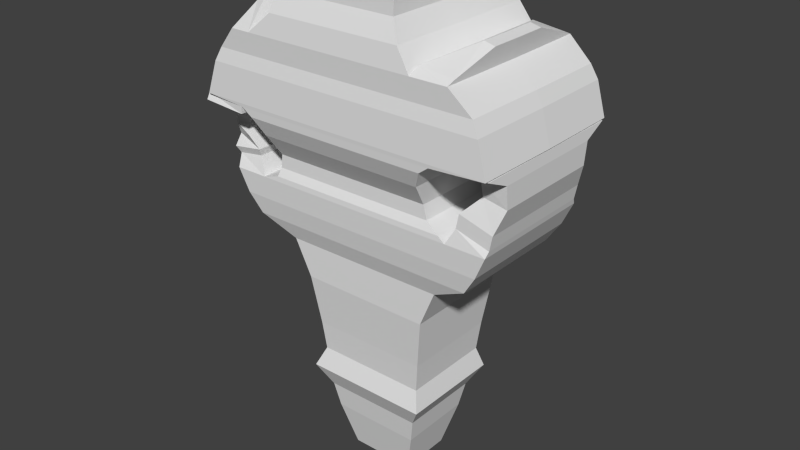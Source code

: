 # Source: skull.blend  (saved by Blender 2.74.0; exported with 4.5.12 LTS)
import bpy
from mathutils import Matrix  # noqa: F401  (used for matrix-valued properties, if any)

bpy.ops.wm.read_factory_settings(use_empty=True)
scene = bpy.context.scene
scene.name = 'Scene'

# ---- collections
col_collection_1 = bpy.data.collections.new('Collection 1'); scene.collection.children.link(col_collection_1)

# ---- world
world_world = bpy.data.worlds.new('World'); scene.world = world_world
world_world.color = (0.05088, 0.05088, 0.05088)
world_world.use_sun_shadow = False
world_world.sun_shadow_jitter_overblur = 0.0
world_world.cycles.sampling_method = 'MANUAL'
world_world.cycles.sample_map_resolution = 256

# ---- meshes
me_cube = bpy.data.meshes.new('Cube')
me_cube.from_pydata([(-1.119, 0.006638, -0.9618), (-1.44, 0.006638, -0.326), (-1.119, 1.0, -0.9618), (-1.44, 1.0, -0.326), (1.289, 0.006638, -0.9727), (1.562, 0.006638, -0.315), (1.289, 1.0, -0.9727), (1.562, 1.0, -0.315), (-2.104, 0.006638, -0.0007364), (-2.104, 1.121, -0.0007364), (2.223, 1.121, 0.01503), (2.223, 0.006638, 0.01503), (-2.338, 0.006638, 0.3505), (-2.338, 1.183, 0.3505), (2.455, 1.183, 0.368), (2.455, 0.006638, 0.368), (-2.528, 0.006638, 0.7627), (-2.528, 1.208, 0.7627), (2.642, 1.208, 0.7816), (2.642, 0.006638, 0.7816), (-0.9954, 0.8939, -1.886), (-0.9954, 0.006638, -1.886), (1.157, 0.8939, -1.896), (1.157, 0.006638, -1.896), (-0.9407, 0.8465, -2.421), (-0.9407, 0.006638, -2.421), (1.097, 0.8465, -2.43), (1.097, 0.006638, -2.43), (-1.119, 0.9629, -2.797), (-1.119, 0.006638, -2.797), (1.199, 0.9629, -2.808), (1.199, 0.006638, -2.808), (-0.8797, 0.7625, -3.211), (-0.8797, 0.006638, -3.211), (0.9559, 0.7625, -3.22), (0.9559, 0.006638, -3.22), (-0.7903, 0.6865, -3.674), (-0.7903, 0.006638, -3.674), (0.8623, 0.6865, -3.681), (0.8623, 0.006638, -3.681), (-0.5636, 0.495, -4.501), (-0.5636, 0.006638, -4.501), (0.6281, 0.495, -4.507), (0.6281, 0.006638, -4.507), (-0.3284, 0.2989, -4.69), (-0.3284, 0.006638, -4.69), (0.3912, 0.2989, -4.693), (0.3912, 0.006638, -4.693), (0.04032, 0.2989, -4.692), (0.03214, 0.006638, -4.692), (0.3572, 0.006638, -4.728), (0.3572, 0.242, -4.728), (0.06656, 0.006638, -4.727), (0.07318, 0.242, -4.727), (-0.2964, 0.2459, -4.749), (-0.2964, 0.006638, -4.749), (0.007008, 0.2459, -4.75), (0.0002791, 0.006638, -4.75), (1.9, 1.208, 0.7789), (1.912, 0.006638, 0.7789), (2.061, 1.147, 1.067), (2.669, 1.147, 0.893), (2.669, 0.006638, 0.893), (2.071, 0.006638, 1.064), (2.112, 1.147, 1.327), (2.72, 1.147, 1.153), (2.72, 0.006638, 1.153), (2.121, 0.006638, 1.324), (2.435, 1.021, 1.651), (2.867, 1.021, 1.568), (2.867, 0.006638, 1.568), (2.442, 0.006638, 1.65), (2.415, 1.068, 1.953), (2.874, 1.068, 1.971), (2.874, 0.006638, 1.971), (2.422, 0.006638, 1.953), (-1.958, 0.006638, 2.105), (1.864, 0.006638, 2.119), (1.852, 1.561, 2.119), (-1.946, 1.561, 2.105), (1.911, 0.006638, 2.127), (2.858, 0.006638, 2.163), (2.858, 1.501, 2.163), (1.896, 1.501, 2.126), (-1.925, 0.006638, 0.7649), (-1.913, 1.208, 0.765), (-2.581, 0.006638, 0.984), (-2.581, 1.084, 0.984), (-2.095, 0.006638, 1.058), (-2.086, 1.084, 1.06), (-2.652, 0.006638, 1.102), (-2.652, 1.139, 1.102), (-2.081, 0.006638, 1.189), (-2.069, 1.139, 1.191), (-2.711, 0.006638, 1.267), (-2.711, 0.946, 1.267), (-2.289, 0.006638, 1.403), (-2.28, 1.165, 1.405), (-2.747, 0.006638, 1.451), (-2.747, 0.9801, 1.451), (-2.411, 0.006638, 1.521), (-2.404, 0.9801, 1.523), (-2.758, 0.006638, 1.693), (-2.758, 0.9801, 1.693), (-2.416, 0.006638, 1.67), (-2.409, 0.9801, 1.67), (-2.779, 0.006638, 1.861), (-2.779, 1.227, 1.861), (-2.35, 0.006638, 1.833), (-2.342, 1.227, 1.832), (-2.792, 0.006638, 2.032), (-2.792, 1.564, 2.032), (-1.989, 0.006638, 1.979), (-1.973, 1.564, 1.978), (-1.598, 1.201, 0.8595), (1.771, 1.201, 0.8718), (1.781, 0.006638, 0.8718), (-1.608, 0.006638, 0.8594), (-1.557, 1.136, 1.006), (1.506, 1.136, 1.018), (1.516, 0.006638, 1.018), (-1.567, 0.006638, 1.006), (-1.531, 1.137, 1.253), (1.443, 1.137, 1.264), (1.452, 0.006638, 1.264), (-1.54, 0.006638, 1.253), (-1.605, 1.408, 1.657), (1.514, 1.408, 1.668), (1.523, 0.006638, 1.668), (-1.614, 0.006638, 1.657), (-1.765, 1.552, 1.972), (1.672, 1.552, 1.985), (1.682, 0.006638, 1.985), (-1.775, 0.006638, 1.972), (-2.784, 0.006638, 2.153), (-2.784, 1.508, 2.153), (-1.981, 0.006638, 2.1), (-1.965, 1.564, 2.099), (-2.744, 0.006638, 2.162), (-2.727, 1.567, 2.163), (2.851, 1.567, 2.183), (2.868, 0.006638, 2.183), (-2.54, 0.006638, 2.758), (-2.523, 1.555, 2.758), (2.691, 1.555, 2.777), (2.707, 0.006638, 2.777), (-2.42, 0.006638, 3.002), (-2.404, 1.511, 3.002), (2.57, 1.511, 3.02), (2.585, 0.006638, 3.02), (-2.097, 0.006638, 3.379), (-2.084, 1.542, 3.38), (2.15, 1.542, 3.395), (2.163, 0.006638, 3.395), (-1.696, 0.006638, 3.381), (-1.722, 1.542, 3.381), (-2.228, 0.006638, 3.651), (-2.222, 0.8392, 3.653), (-2.059, 0.006638, 3.701), (-2.07, 0.8392, 3.697), (1.501, 0.006638, 3.393), (1.484, 1.542, 3.393), (1.554, 1.398, 3.533), (2.165, 1.398, 3.458), (2.177, 0.006638, 3.457), (1.569, 0.006638, 3.531), (2.043, 0.5728, 3.783), (2.237, 0.5728, 3.735), (2.241, 0.006638, 3.734), (2.048, 0.006638, 3.782), (1.242, 0.006638, 3.771), (-1.259, 0.006638, 3.762), (-1.279, 1.496, 3.762), (1.228, 1.496, 3.771), (1.07, 0.006638, 4.116), (-1.21, 0.006638, 4.108), (-1.228, 1.364, 4.108), (1.058, 1.364, 4.116), (1.087, 0.006638, 4.446), (-1.314, 0.006638, 4.437), (-1.333, 1.363, 4.437), (1.074, 1.363, 4.446), (1.207, 0.006638, 4.589), (-1.433, 0.006638, 4.58), (-1.454, 1.36, 4.58), (1.193, 1.36, 4.589), (-0.1274, 1.36, 4.585), (-0.1021, 0.006638, 4.585), (0.1007, 1.338, 4.686), (1.22, 1.338, 4.69), (1.232, 0.006638, 4.69), (0.1222, 0.006638, 4.686), (0.7207, 0.5123, 4.779), (1.149, 0.5123, 4.781), (1.154, 0.006638, 4.781), (0.7289, 0.006638, 4.779), (-0.4815, 0.006638, 4.693), (-1.349, 0.006638, 4.69), (-1.363, 1.029, 4.69), (-0.498, 1.029, 4.693), (-0.6922, 0.006638, 4.752), (-1.246, 0.006638, 4.75), (-1.254, 0.6563, 4.75), (-0.7028, 0.6563, 4.752)], [], [(1, 3, 2, 0), (3, 7, 6, 2), (7, 5, 4, 6), (5, 1, 0, 4), (4, 0, 21, 23), (1, 5, 11, 8), (8, 11, 15, 12), (5, 7, 10, 11), (7, 3, 9, 10), (3, 1, 8, 9), (12, 15, 19, 59, 84, 16), (11, 10, 14, 15), (10, 9, 13, 14), (9, 8, 12, 13), (58, 59, 63, 60), (15, 14, 18, 19), (14, 13, 17, 85, 58, 18), (13, 12, 16, 17), (23, 21, 25, 27), (6, 4, 23, 22), (2, 6, 22, 20), (0, 2, 20, 21), (27, 25, 29, 31), (22, 23, 27, 26), (20, 22, 26, 24), (21, 20, 24, 25), (31, 29, 33, 35), (26, 27, 31, 30), (24, 26, 30, 28), (25, 24, 28, 29), (35, 33, 37, 39), (30, 31, 35, 34), (28, 30, 34, 32), (29, 28, 32, 33), (39, 37, 41, 43), (34, 35, 39, 38), (32, 34, 38, 36), (33, 32, 36, 37), (43, 41, 45, 49, 47), (38, 39, 43, 42), (36, 38, 42, 40), (37, 36, 40, 41), (48, 49, 57, 56), (42, 43, 47, 46), (40, 42, 46, 48, 44), (41, 40, 44, 45), (49, 48, 53, 52), (52, 53, 51, 50), (48, 46, 51, 53), (47, 49, 52, 50), (46, 47, 50, 51), (55, 54, 56, 57), (49, 45, 55, 57), (44, 48, 56, 54), (45, 44, 54, 55), (85, 84, 117, 114), (60, 63, 67, 64), (59, 19, 62, 63), (19, 18, 61, 62), (18, 58, 60, 61), (64, 67, 71, 68), (63, 62, 66, 67), (62, 61, 65, 66), (61, 60, 64, 65), (68, 71, 75, 72), (67, 66, 70, 71), (66, 65, 69, 70), (65, 64, 68, 69), (77, 78, 140, 141), (71, 70, 74, 75), (70, 69, 73, 74), (69, 68, 72, 73), (133, 132, 77, 76), (83, 80, 81, 82), (74, 73, 82, 81), (132, 131, 78, 77), (72, 75, 80, 83), (75, 74, 81, 80), (73, 72, 83, 82), (131, 130, 79, 78), (84, 85, 89, 88), (88, 89, 93, 92), (85, 17, 87, 89), (16, 84, 88, 86), (17, 16, 86, 87), (92, 93, 97, 96), (89, 87, 91, 93), (86, 88, 92, 90), (87, 86, 90, 91), (96, 97, 101, 100), (93, 91, 95, 97), (90, 92, 96, 94), (91, 90, 94, 95), (100, 101, 105, 104), (97, 95, 99, 101), (94, 96, 100, 98), (95, 94, 98, 99), (104, 105, 109, 108), (101, 99, 103, 105), (98, 100, 104, 102), (99, 98, 102, 103), (108, 109, 113, 112), (105, 103, 107, 109), (102, 104, 108, 106), (103, 102, 106, 107), (112, 113, 137, 136), (109, 107, 111, 113), (106, 108, 112, 110), (107, 106, 110, 111), (114, 117, 121, 118), (84, 59, 116, 117), (59, 58, 115, 116), (58, 85, 114, 115), (118, 121, 125, 122), (117, 116, 120, 121), (116, 115, 119, 120), (115, 114, 118, 119), (122, 125, 129, 126), (121, 120, 124, 125), (120, 119, 123, 124), (119, 118, 122, 123), (126, 129, 133, 130), (125, 124, 128, 129), (124, 123, 127, 128), (123, 122, 126, 127), (130, 133, 76, 79), (129, 128, 132, 133), (128, 127, 131, 132), (127, 126, 130, 131), (136, 137, 135, 134), (113, 111, 135, 137), (110, 112, 136, 134), (111, 110, 134, 135), (141, 140, 144, 145), (76, 77, 141, 138), (78, 79, 139, 140), (79, 76, 138, 139), (145, 144, 148, 149), (138, 141, 145, 142), (140, 139, 143, 144), (139, 138, 142, 143), (149, 148, 152, 153), (142, 145, 149, 146), (144, 143, 147, 148), (143, 142, 146, 147), (161, 160, 165, 162), (146, 149, 153, 160, 154, 150), (148, 147, 151, 155, 161, 152), (147, 146, 150, 151), (154, 155, 159, 158), (158, 159, 157, 156), (155, 151, 157, 159), (150, 154, 158, 156), (151, 150, 156, 157), (160, 161, 173, 170), (162, 165, 169, 166), (160, 153, 164, 165), (153, 152, 163, 164), (152, 161, 162, 163), (168, 167, 166, 169), (165, 164, 168, 169), (164, 163, 167, 168), (163, 162, 166, 167), (170, 173, 177, 174), (161, 155, 172, 173), (155, 154, 171, 172), (154, 160, 170, 171), (174, 177, 181, 178), (173, 172, 176, 177), (172, 171, 175, 176), (171, 170, 174, 175), (178, 181, 185, 182), (177, 176, 180, 181), (176, 175, 179, 180), (175, 174, 178, 179), (186, 187, 191, 188), (181, 180, 184, 186, 185), (180, 179, 183, 184), (179, 178, 182, 187, 183), (187, 186, 199, 196), (188, 191, 195, 192), (187, 182, 190, 191), (182, 185, 189, 190), (185, 186, 188, 189), (194, 193, 192, 195), (191, 190, 194, 195), (190, 189, 193, 194), (189, 188, 192, 193), (196, 199, 203, 200), (186, 184, 198, 199), (184, 183, 197, 198), (183, 187, 196, 197), (200, 203, 202, 201), (199, 198, 202, 203), (198, 197, 201, 202), (197, 196, 200, 201)])
_uv = me_cube.uv_layers.new(name='UVMap')
_uv.uv.foreach_set('vector', [0.4973, 0.4659, 0.4973, 0.4659, 0.529, 0.4032, 0.529, 0.4032, 0.4973, 0.4659, 0.7934, 0.467, 0.7665, 0.4021, 0.529, 0.4032, 0.7934, 0.467, 0.7934, 0.467, 0.7665, 0.4021, 0.7665, 0.4021, 0.7934, 0.467, 0.4973, 0.4659, 0.529, 0.4032, 0.7665, 0.4021, 0.7665, 0.4021, 0.529, 0.4032, 0.5412, 0.312, 0.7535, 0.3111, 0.4973, 0.4659, 0.7934, 0.467, 0.8587, 0.4995, 0.4319, 0.498, 0.4319, 0.498, 0.8587, 0.4995, 0.8815, 0.5344, 0.4088, 0.5326, 0.7934, 0.467, 0.7934, 0.467, 0.8587, 0.4995, 0.8587, 0.4995, 0.7934, 0.467, 0.4973, 0.4659, 0.4319, 0.498, 0.8587, 0.4995, 0.4973, 0.4659, 0.4973, 0.4659, 0.4319, 0.498, 0.4319, 0.498, 0.4088, 0.5326, 0.8815, 0.5344, 0.9, 0.5752, 0.8284, 0.5841, 0.4479, 0.5849, 0.39, 0.5733, 0.8587, 0.4995, 0.8587, 0.4995, 0.8815, 0.5344, 0.8815, 0.5344, 0.8587, 0.4995, 0.4319, 0.498, 0.4088, 0.5326, 0.8815, 0.5344, 0.4319, 0.498, 0.4319, 0.498, 0.4088, 0.5326, 0.4088, 0.5326, 0.8274, 0.5841, 0.8284, 0.5841, 0.8419, 0.6083, 0.8411, 0.6085, 0.8815, 0.5344, 0.8815, 0.5344, 0.9, 0.5752, 0.9, 0.5752, 0.8815, 0.5344, 0.4088, 0.5326, 0.39, 0.5733, 0.4489, 0.5849, 0.8274, 0.5841, 0.9, 0.5752, 0.4088, 0.5326, 0.4088, 0.5326, 0.39, 0.5733, 0.39, 0.5733, 0.7535, 0.3111, 0.5412, 0.312, 0.5466, 0.2592, 0.7476, 0.2583, 0.7665, 0.4021, 0.7665, 0.4021, 0.7535, 0.3111, 0.7535, 0.3111, 0.529, 0.4032, 0.7665, 0.4021, 0.7535, 0.3111, 0.5412, 0.312, 0.529, 0.4032, 0.529, 0.4032, 0.5412, 0.312, 0.5412, 0.312, 0.7476, 0.2583, 0.5466, 0.2592, 0.529, 0.2221, 0.7576, 0.2211, 0.7535, 0.3111, 0.7535, 0.3111, 0.7476, 0.2583, 0.7476, 0.2583, 0.5412, 0.312, 0.7535, 0.3111, 0.7476, 0.2583, 0.5466, 0.2592, 0.5412, 0.312, 0.5412, 0.312, 0.5466, 0.2592, 0.5466, 0.2592, 0.7576, 0.2211, 0.529, 0.2221, 0.5526, 0.1813, 0.7337, 0.1804, 0.7476, 0.2583, 0.7476, 0.2583, 0.7576, 0.2211, 0.7576, 0.2211, 0.5466, 0.2592, 0.7476, 0.2583, 0.7576, 0.2211, 0.529, 0.2221, 0.5466, 0.2592, 0.5466, 0.2592, 0.529, 0.2221, 0.529, 0.2221, 0.7337, 0.1804, 0.5526, 0.1813, 0.5614, 0.1357, 0.7244, 0.1349, 0.7576, 0.2211, 0.7576, 0.2211, 0.7337, 0.1804, 0.7337, 0.1804, 0.529, 0.2221, 0.7576, 0.2211, 0.7337, 0.1804, 0.5526, 0.1813, 0.529, 0.2221, 0.529, 0.2221, 0.5526, 0.1813, 0.5526, 0.1813, 0.7244, 0.1349, 0.5614, 0.1357, 0.5838, 0.05402, 0.7013, 0.05348, 0.7337, 0.1804, 0.7337, 0.1804, 0.7244, 0.1349, 0.7244, 0.1349, 0.5526, 0.1813, 0.7337, 0.1804, 0.7244, 0.1349, 0.5614, 0.1357, 0.5526, 0.1813, 0.5526, 0.1813, 0.5614, 0.1357, 0.5614, 0.1357, 0.7013, 0.05348, 0.5838, 0.05402, 0.607, 0.03541, 0.6425, 0.03524, 0.678, 0.03508, 0.7244, 0.1349, 0.7244, 0.1349, 0.7013, 0.05348, 0.7013, 0.05348, 0.5614, 0.1357, 0.7244, 0.1349, 0.7013, 0.05348, 0.5838, 0.05402, 0.5614, 0.1357, 0.5614, 0.1357, 0.5838, 0.05402, 0.5838, 0.05402, 0.6433, 0.03524, 0.6425, 0.03524, 0.6394, 0.02947, 0.6401, 0.02947, 0.7013, 0.05348, 0.7013, 0.05348, 0.678, 0.03508, 0.678, 0.03508, 0.5838, 0.05402, 0.7013, 0.05348, 0.678, 0.03508, 0.6433, 0.03524, 0.607, 0.03541, 0.5838, 0.05402, 0.5838, 0.05402, 0.607, 0.03541, 0.607, 0.03541, 0.6425, 0.03524, 0.6433, 0.03524, 0.6466, 0.03176, 0.6459, 0.03176, 0.6459, 0.03176, 0.6466, 0.03176, 0.6746, 0.03163, 0.6746, 0.03163, 0.6433, 0.03524, 0.678, 0.03508, 0.6746, 0.03163, 0.6466, 0.03176, 0.678, 0.03508, 0.6425, 0.03524, 0.6459, 0.03176, 0.6746, 0.03163, 0.678, 0.03508, 0.678, 0.03508, 0.6746, 0.03163, 0.6746, 0.03163, 0.6101, 0.02961, 0.6101, 0.02961, 0.6401, 0.02947, 0.6394, 0.02947, 0.6425, 0.03524, 0.607, 0.03541, 0.6101, 0.02961, 0.6394, 0.02947, 0.607, 0.03541, 0.6433, 0.03524, 0.6401, 0.02947, 0.6101, 0.02961, 0.607, 0.03541, 0.607, 0.03541, 0.6101, 0.02961, 0.6101, 0.02961, 0.4489, 0.5849, 0.4479, 0.5849, 0.4746, 0.5929, 0.4755, 0.5929, 0.8411, 0.6085, 0.8419, 0.6083, 0.8462, 0.6304, 0.8454, 0.6306, 0.8284, 0.5841, 0.9, 0.5752, 0.9026, 0.5861, 0.8419, 0.6083, 0.9, 0.5752, 0.9, 0.5752, 0.9026, 0.5861, 0.9026, 0.5861, 0.9, 0.5752, 0.8274, 0.5841, 0.8411, 0.6085, 0.9026, 0.5861, 0.8454, 0.6306, 0.8462, 0.6304, 0.8734, 0.6581, 0.8729, 0.6582, 0.8419, 0.6083, 0.9026, 0.5861, 0.9076, 0.6118, 0.8462, 0.6304, 0.9026, 0.5861, 0.9026, 0.5861, 0.9076, 0.6118, 0.9076, 0.6118, 0.9026, 0.5861, 0.8411, 0.6085, 0.8454, 0.6306, 0.9076, 0.6118, 0.8729, 0.6582, 0.8734, 0.6581, 0.8718, 0.6839, 0.8711, 0.6839, 0.8462, 0.6304, 0.9076, 0.6118, 0.9222, 0.6527, 0.8734, 0.6581, 0.9076, 0.6118, 0.9076, 0.6118, 0.9222, 0.6527, 0.9222, 0.6527, 0.9076, 0.6118, 0.8454, 0.6306, 0.8729, 0.6582, 0.9222, 0.6527, 0.8243, 0.698, 0.8233, 0.698, 0.9206, 0.7134, 0.9223, 0.7134, 0.8734, 0.6581, 0.9222, 0.6527, 0.9229, 0.6924, 0.8718, 0.6839, 0.9222, 0.6527, 0.9222, 0.6527, 0.9229, 0.6924, 0.9229, 0.6924, 0.9222, 0.6527, 0.8729, 0.6582, 0.8711, 0.6839, 0.9229, 0.6924, 0.4605, 0.6866, 0.8088, 0.6866, 0.8243, 0.698, 0.4451, 0.6978, 0.827, 0.6986, 0.8283, 0.6987, 0.9213, 0.7114, 0.9213, 0.7114, 0.9229, 0.6924, 0.9229, 0.6924, 0.9213, 0.7114, 0.9213, 0.7114, 0.8088, 0.6866, 0.8079, 0.6866, 0.8233, 0.698, 0.8243, 0.698, 0.8711, 0.6839, 0.8718, 0.6839, 0.8283, 0.6987, 0.827, 0.6986, 0.8718, 0.6839, 0.9229, 0.6924, 0.9213, 0.7114, 0.8283, 0.6987, 0.9229, 0.6924, 0.8711, 0.6839, 0.827, 0.6986, 0.9213, 0.7114, 0.8079, 0.6866, 0.4614, 0.6866, 0.4461, 0.6978, 0.8233, 0.698, 0.4479, 0.5849, 0.4489, 0.5849, 0.4344, 0.6097, 0.4336, 0.6096, 0.4336, 0.6096, 0.4344, 0.6097, 0.4358, 0.6208, 0.4348, 0.6206, 0.4489, 0.5849, 0.39, 0.5733, 0.3848, 0.5951, 0.4344, 0.6097, 0.39, 0.5733, 0.4479, 0.5849, 0.4336, 0.6096, 0.3848, 0.5951, 0.39, 0.5733, 0.39, 0.5733, 0.3848, 0.5951, 0.3848, 0.5951, 0.4348, 0.6206, 0.4358, 0.6208, 0.418, 0.6388, 0.4173, 0.6386, 0.4344, 0.6097, 0.3848, 0.5951, 0.3777, 0.6067, 0.4358, 0.6208, 0.3848, 0.5951, 0.4336, 0.6096, 0.4348, 0.6206, 0.3777, 0.6067, 0.3848, 0.5951, 0.3848, 0.5951, 0.3777, 0.6067, 0.3777, 0.6067, 0.4173, 0.6386, 0.418, 0.6388, 0.4075, 0.6487, 0.407, 0.6486, 0.4358, 0.6208, 0.3777, 0.6067, 0.372, 0.623, 0.418, 0.6388, 0.3777, 0.6067, 0.4348, 0.6206, 0.4173, 0.6386, 0.372, 0.623, 0.3777, 0.6067, 0.3777, 0.6067, 0.372, 0.623, 0.372, 0.623, 0.407, 0.6486, 0.4075, 0.6487, 0.4072, 0.6611, 0.4066, 0.6611, 0.418, 0.6388, 0.372, 0.623, 0.3684, 0.6412, 0.4075, 0.6487, 0.372, 0.623, 0.4173, 0.6386, 0.407, 0.6486, 0.3684, 0.6412, 0.372, 0.623, 0.372, 0.623, 0.3684, 0.6412, 0.3684, 0.6412, 0.4066, 0.6611, 0.4072, 0.6611, 0.4128, 0.6748, 0.4121, 0.6748, 0.4075, 0.6487, 0.3684, 0.6412, 0.3673, 0.665, 0.4072, 0.6611, 0.3684, 0.6412, 0.407, 0.6486, 0.4066, 0.6611, 0.3673, 0.665, 0.3684, 0.6412, 0.3684, 0.6412, 0.3673, 0.665, 0.3673, 0.665, 0.4121, 0.6748, 0.4128, 0.6748, 0.4439, 0.687, 0.4425, 0.6871, 0.4072, 0.6611, 0.3673, 0.665, 0.3653, 0.6817, 0.4128, 0.6748, 0.3673, 0.665, 0.4066, 0.6611, 0.4121, 0.6748, 0.3653, 0.6817, 0.3673, 0.665, 0.3673, 0.665, 0.3653, 0.6817, 0.3653, 0.6817, 0.4425, 0.6871, 0.4439, 0.687, 0.4445, 0.6972, 0.4432, 0.6973, 0.4128, 0.6748, 0.3653, 0.6817, 0.3639, 0.6985, 0.4439, 0.687, 0.3653, 0.6817, 0.4121, 0.6748, 0.4425, 0.6871, 0.3639, 0.6985, 0.3653, 0.6817, 0.3653, 0.6817, 0.3639, 0.6985, 0.3639, 0.6985, 0.4755, 0.5929, 0.4746, 0.5929, 0.4781, 0.6053, 0.4789, 0.6053, 0.4479, 0.5849, 0.8284, 0.5841, 0.8173, 0.592, 0.4746, 0.5929, 0.8284, 0.5841, 0.8274, 0.5841, 0.8164, 0.592, 0.8173, 0.592, 0.8274, 0.5841, 0.4489, 0.5849, 0.4755, 0.5929, 0.8164, 0.592, 0.4789, 0.6053, 0.4781, 0.6053, 0.4803, 0.626, 0.4811, 0.626, 0.4746, 0.5929, 0.8173, 0.592, 0.7947, 0.6044, 0.4781, 0.6053, 0.8173, 0.592, 0.8164, 0.592, 0.7939, 0.6044, 0.7947, 0.6044, 0.8164, 0.592, 0.4755, 0.5929, 0.4789, 0.6053, 0.7939, 0.6044, 0.4811, 0.626, 0.4803, 0.626, 0.4741, 0.66, 0.4749, 0.66, 0.4781, 0.6053, 0.7947, 0.6044, 0.7893, 0.6253, 0.4803, 0.626, 0.7947, 0.6044, 0.7939, 0.6044, 0.7885, 0.6253, 0.7893, 0.6253, 0.7939, 0.6044, 0.4789, 0.6053, 0.4811, 0.626, 0.7885, 0.6253, 0.4749, 0.66, 0.4741, 0.66, 0.4605, 0.6866, 0.4614, 0.6866, 0.4803, 0.626, 0.7893, 0.6253, 0.7954, 0.6597, 0.4741, 0.66, 0.7893, 0.6253, 0.7885, 0.6253, 0.7945, 0.6597, 0.7954, 0.6597, 0.7885, 0.6253, 0.4811, 0.626, 0.4749, 0.66, 0.7945, 0.6597, 0.4614, 0.6866, 0.4605, 0.6866, 0.4451, 0.6978, 0.4461, 0.6978, 0.4741, 0.66, 0.7954, 0.6597, 0.8088, 0.6866, 0.4605, 0.6866, 0.7954, 0.6597, 0.7945, 0.6597, 0.8079, 0.6866, 0.8088, 0.6866, 0.7945, 0.6597, 0.4749, 0.66, 0.4614, 0.6866, 0.8079, 0.6866, 0.4432, 0.6973, 0.4445, 0.6972, 0.3647, 0.7104, 0.3647, 0.7104, 0.4439, 0.687, 0.3639, 0.6985, 0.3647, 0.7104, 0.4445, 0.6972, 0.3639, 0.6985, 0.4425, 0.6871, 0.4432, 0.6973, 0.3647, 0.7104, 0.3639, 0.6985, 0.3639, 0.6985, 0.3647, 0.7104, 0.3647, 0.7104, 0.9223, 0.7134, 0.9206, 0.7134, 0.9048, 0.772, 0.9064, 0.772, 0.4451, 0.6978, 0.8243, 0.698, 0.9223, 0.7134, 0.3687, 0.7114, 0.8233, 0.698, 0.4461, 0.6978, 0.3704, 0.7114, 0.9206, 0.7134, 0.4461, 0.6978, 0.4451, 0.6978, 0.3687, 0.7114, 0.3704, 0.7114, 0.9064, 0.772, 0.9048, 0.772, 0.8929, 0.7959, 0.8944, 0.7959, 0.3687, 0.7114, 0.9223, 0.7134, 0.9064, 0.772, 0.3888, 0.7701, 0.9206, 0.7134, 0.3704, 0.7114, 0.3905, 0.7701, 0.9048, 0.772, 0.3704, 0.7114, 0.3687, 0.7114, 0.3888, 0.7701, 0.3905, 0.7701, 0.8944, 0.7959, 0.8929, 0.7959, 0.8515, 0.833, 0.8528, 0.833, 0.3888, 0.7701, 0.9064, 0.772, 0.8944, 0.7959, 0.4007, 0.7941, 0.9048, 0.772, 0.3905, 0.7701, 0.4022, 0.7942, 0.8929, 0.7959, 0.3905, 0.7701, 0.3888, 0.7701, 0.4007, 0.7941, 0.4022, 0.7942, 0.7857, 0.8327, 0.7874, 0.8327, 0.7942, 0.8464, 0.7926, 0.8466, 0.4007, 0.7941, 0.8944, 0.7959, 0.8528, 0.833, 0.7874, 0.8327, 0.472, 0.8316, 0.4325, 0.8314, 0.8929, 0.7959, 0.4022, 0.7942, 0.4338, 0.8314, 0.4695, 0.8316, 0.7857, 0.8327, 0.8515, 0.833, 0.4022, 0.7942, 0.4007, 0.7941, 0.4325, 0.8314, 0.4338, 0.8314, 0.472, 0.8316, 0.4695, 0.8316, 0.4352, 0.8628, 0.4362, 0.8631, 0.4362, 0.8631, 0.4352, 0.8628, 0.4201, 0.8584, 0.4196, 0.8582, 0.4695, 0.8316, 0.4338, 0.8314, 0.4201, 0.8584, 0.4352, 0.8628, 0.4325, 0.8314, 0.472, 0.8316, 0.4362, 0.8631, 0.4196, 0.8582, 0.4338, 0.8314, 0.4325, 0.8314, 0.4196, 0.8582, 0.4201, 0.8584, 0.7874, 0.8327, 0.7857, 0.8327, 0.7605, 0.87, 0.7618, 0.87, 0.7926, 0.8466, 0.7942, 0.8464, 0.8414, 0.8711, 0.8409, 0.8712, 0.7874, 0.8327, 0.8528, 0.833, 0.8541, 0.839, 0.7942, 0.8464, 0.8528, 0.833, 0.8515, 0.833, 0.8529, 0.8392, 0.8541, 0.839, 0.8515, 0.833, 0.7857, 0.8327, 0.7926, 0.8466, 0.8529, 0.8392, 0.8604, 0.8664, 0.86, 0.8665, 0.8409, 0.8712, 0.8414, 0.8711, 0.7942, 0.8464, 0.8541, 0.839, 0.8604, 0.8664, 0.8414, 0.8711, 0.8541, 0.839, 0.8529, 0.8392, 0.86, 0.8665, 0.8604, 0.8664, 0.8529, 0.8392, 0.7926, 0.8466, 0.8409, 0.8712, 0.86, 0.8665, 0.7618, 0.87, 0.7605, 0.87, 0.7437, 0.9041, 0.7449, 0.9041, 0.7857, 0.8327, 0.4695, 0.8316, 0.5132, 0.8691, 0.7605, 0.87, 0.4695, 0.8316, 0.472, 0.8316, 0.5152, 0.8691, 0.5132, 0.8691, 0.472, 0.8316, 0.7874, 0.8327, 0.7618, 0.87, 0.5152, 0.8691, 0.7449, 0.9041, 0.7437, 0.9041, 0.7453, 0.9366, 0.7466, 0.9366, 0.7605, 0.87, 0.5132, 0.8691, 0.5182, 0.9033, 0.7437, 0.9041, 0.5132, 0.8691, 0.5152, 0.8691, 0.52, 0.9033, 0.5182, 0.9033, 0.5152, 0.8691, 0.7618, 0.87, 0.7449, 0.9041, 0.52, 0.9033, 0.7466, 0.9366, 0.7453, 0.9366, 0.757, 0.9508, 0.7584, 0.9508, 0.7437, 0.9041, 0.5182, 0.9033, 0.5079, 0.9357, 0.7453, 0.9366, 0.5182, 0.9033, 0.52, 0.9033, 0.5098, 0.9357, 0.5079, 0.9357, 0.52, 0.9033, 0.7449, 0.9041, 0.7466, 0.9366, 0.5098, 0.9357, 0.6268, 0.9503, 0.6293, 0.9503, 0.6514, 0.9603, 0.6493, 0.9603, 0.7453, 0.9366, 0.5079, 0.9357, 0.496, 0.9498, 0.6268, 0.9503, 0.757, 0.9508, 0.5079, 0.9357, 0.5098, 0.9357, 0.498, 0.9498, 0.496, 0.9498, 0.5098, 0.9357, 0.7466, 0.9366, 0.7584, 0.9508, 0.6293, 0.9503, 0.498, 0.9498, 0.6293, 0.9503, 0.6268, 0.9503, 0.5902, 0.961, 0.5919, 0.961, 0.6493, 0.9603, 0.6514, 0.9603, 0.7113, 0.9695, 0.7105, 0.9695, 0.6293, 0.9503, 0.7584, 0.9508, 0.7609, 0.9607, 0.6514, 0.9603, 0.7584, 0.9508, 0.757, 0.9508, 0.7597, 0.9607, 0.7609, 0.9607, 0.757, 0.9508, 0.6268, 0.9503, 0.6493, 0.9603, 0.7597, 0.9607, 0.7532, 0.9697, 0.7527, 0.9697, 0.7105, 0.9695, 0.7113, 0.9695, 0.6514, 0.9603, 0.7609, 0.9607, 0.7532, 0.9697, 0.7113, 0.9695, 0.7609, 0.9607, 0.7597, 0.9607, 0.7527, 0.9697, 0.7532, 0.9697, 0.7597, 0.9607, 0.6493, 0.9603, 0.7105, 0.9695, 0.7527, 0.9697, 0.5919, 0.961, 0.5902, 0.961, 0.57, 0.9668, 0.5711, 0.9668, 0.6268, 0.9503, 0.496, 0.9498, 0.505, 0.9607, 0.5902, 0.961, 0.496, 0.9498, 0.498, 0.9498, 0.5063, 0.9607, 0.505, 0.9607, 0.498, 0.9498, 0.6293, 0.9503, 0.5919, 0.961, 0.5063, 0.9607, 0.5711, 0.9668, 0.57, 0.9668, 0.5157, 0.9666, 0.5165, 0.9666, 0.5902, 0.961, 0.505, 0.9607, 0.5157, 0.9666, 0.57, 0.9668, 0.505, 0.9607, 0.5063, 0.9607, 0.5165, 0.9666, 0.5157, 0.9666, 0.5063, 0.9607, 0.5919, 0.961, 0.5711, 0.9668, 0.5165, 0.9666])
me_cube.use_remesh_preserve_volume = False
me_cube.use_remesh_preserve_attributes = False
me_cube.use_mirror_vertex_groups = False
me_cube.update()

# ---- objects
ob_cube = bpy.data.objects.new('Cube', me_cube)

# ---- transforms, parenting, visibility, modifiers, constraints
ob_cube.location = (0.0, 0.0, 0.0)
ob_cube.lineart.crease_threshold = 0.0
_m = ob_cube.modifiers.new('Mirror', 'MIRROR')
_m.use_axis = (False, True, False)
_m.merge_threshold = 0.0192

# ---- collection membership
col_collection_1.objects.link(ob_cube)

# ---- scene / render settings (as saved in the file)
scene.frame_start = 1; scene.frame_end = 250; scene.frame_set(1)
scene.render.engine = 'BLENDER_EEVEE_NEXT'
scene.render.resolution_percentage = 50
scene.render.dither_intensity = 0.0
scene.cycles.use_denoising = False
scene.cycles.samples = 10
scene.cycles.sampling_pattern = 'TABULATED_SOBOL'
scene.cycles.light_sampling_threshold = 0.0
scene.cycles.use_adaptive_sampling = False
scene.cycles.use_light_tree = False
scene.cycles.blur_glossy = 0.0
scene.cycles.pixel_filter_type = 'GAUSSIAN'
scene.cycles.sample_clamp_indirect = 0.0
scene.view_settings.view_transform = 'Standard'
bpy.context.view_layer.update()

# ---- added for rendering (the .blend has no active camera and no usable light): camera, sun
cam_auto = bpy.data.cameras.new('AutoCamera')
cam_auto.lens = 50.0
cam_auto.sensor_width = 36.0
cam_auto.clip_end = 1000.0
ob_auto_camera = bpy.data.objects.new('AutoCamera', cam_auto)
scene.collection.objects.link(ob_auto_camera)
ob_auto_camera.location = (10.7022, -12.7931, 8.54405)
ob_auto_camera.rotation_euler = (1.09748, -7.21219e-08, 0.694738)
scene.camera = ob_auto_camera
light_auto_sun = bpy.data.lights.new('AutoSun', 'SUN')
light_auto_sun.energy = 3.0
light_auto_sun.angle = 0.0523599
ob_auto_sun = bpy.data.objects.new('AutoSun', light_auto_sun)
scene.collection.objects.link(ob_auto_sun)
ob_auto_sun.rotation_euler = (0.872665, 0.174533, 0.523599)
bpy.context.view_layer.update()
